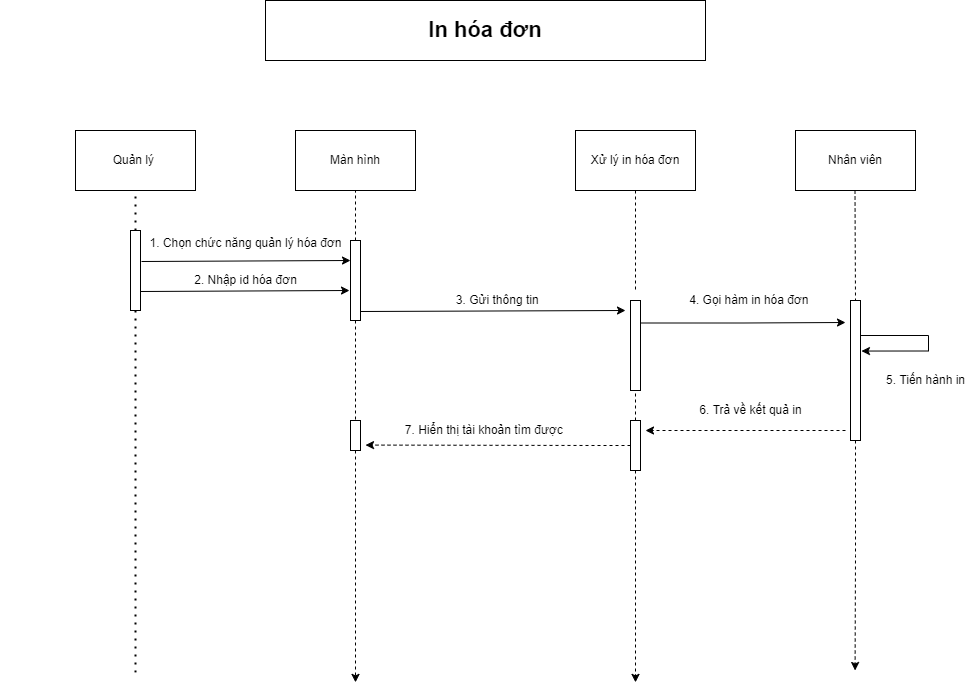

The diagram above was exported from draw.io. Its source (the exported page's mxGraphModel, read from the mxfile embedded in the PNG):
<mxGraphModel dx="1888" dy="649" grid="1" gridSize="10" guides="1" tooltips="1" connect="1" arrows="1" fold="1" page="1" pageScale="1" pageWidth="850" pageHeight="1100" math="0" shadow="0">
  <root>
    <mxCell id="0" />
    <mxCell id="1" parent="0" />
    <mxCell id="6xQARc-2DDXUco_oK4VA-1" value="&lt;b&gt;&lt;font style=&quot;font-size: 22px&quot;&gt;In hóa đơn&lt;/font&gt;&lt;/b&gt;" style="rounded=0;whiteSpace=wrap;html=1;" parent="1" vertex="1">
      <mxGeometry x="230" y="50" width="440" height="60" as="geometry" />
    </mxCell>
    <mxCell id="6xQARc-2DDXUco_oK4VA-2" value="Quản lý&amp;nbsp;" style="rounded=0;whiteSpace=wrap;html=1;" parent="1" vertex="1">
      <mxGeometry x="40" y="180" width="120" height="60" as="geometry" />
    </mxCell>
    <mxCell id="6xQARc-2DDXUco_oK4VA-3" value="Màn hình" style="rounded=0;whiteSpace=wrap;html=1;" parent="1" vertex="1">
      <mxGeometry x="260" y="180" width="120" height="60" as="geometry" />
    </mxCell>
    <mxCell id="6xQARc-2DDXUco_oK4VA-4" value="Xử lý in hóa đơn" style="rounded=0;whiteSpace=wrap;html=1;" parent="1" vertex="1">
      <mxGeometry x="540" y="180" width="120" height="60" as="geometry" />
    </mxCell>
    <mxCell id="6xQARc-2DDXUco_oK4VA-5" value="Nhân viên" style="rounded=0;whiteSpace=wrap;html=1;" parent="1" vertex="1">
      <mxGeometry x="760" y="180" width="120" height="60" as="geometry" />
    </mxCell>
    <mxCell id="6xQARc-2DDXUco_oK4VA-6" value="" style="rounded=0;whiteSpace=wrap;html=1;" parent="1" vertex="1">
      <mxGeometry x="95" y="280" width="10" height="80" as="geometry" />
    </mxCell>
    <mxCell id="wWkp6aKwl76RLvy1s-mF-8" style="edgeStyle=orthogonalEdgeStyle;rounded=0;orthogonalLoop=1;jettySize=auto;html=1;dashed=1;" parent="1" source="6xQARc-2DDXUco_oK4VA-8" edge="1">
      <mxGeometry relative="1" as="geometry">
        <mxPoint x="320" y="731.8823242187498" as="targetPoint" />
      </mxGeometry>
    </mxCell>
    <mxCell id="6xQARc-2DDXUco_oK4VA-8" value="" style="rounded=0;whiteSpace=wrap;html=1;" parent="1" vertex="1">
      <mxGeometry x="315" y="470" width="10" height="30" as="geometry" />
    </mxCell>
    <mxCell id="6xQARc-2DDXUco_oK4VA-9" value="" style="rounded=0;whiteSpace=wrap;html=1;" parent="1" vertex="1">
      <mxGeometry x="315" y="290" width="10" height="80" as="geometry" />
    </mxCell>
    <mxCell id="wWkp6aKwl76RLvy1s-mF-6" style="edgeStyle=orthogonalEdgeStyle;rounded=0;orthogonalLoop=1;jettySize=auto;html=1;exitX=0;exitY=0.5;exitDx=0;exitDy=0;entryX=0.446;entryY=1.229;entryDx=0;entryDy=0;entryPerimeter=0;dashed=1;" parent="1" source="6xQARc-2DDXUco_oK4VA-10" target="6xQARc-2DDXUco_oK4VA-49" edge="1">
      <mxGeometry relative="1" as="geometry" />
    </mxCell>
    <mxCell id="wWkp6aKwl76RLvy1s-mF-7" style="edgeStyle=orthogonalEdgeStyle;rounded=0;orthogonalLoop=1;jettySize=auto;html=1;dashed=1;" parent="1" source="6xQARc-2DDXUco_oK4VA-10" edge="1">
      <mxGeometry relative="1" as="geometry">
        <mxPoint x="600" y="731.882396024816" as="targetPoint" />
      </mxGeometry>
    </mxCell>
    <mxCell id="6xQARc-2DDXUco_oK4VA-10" value="" style="rounded=0;whiteSpace=wrap;html=1;" parent="1" vertex="1">
      <mxGeometry x="595" y="470" width="10" height="50" as="geometry" />
    </mxCell>
    <mxCell id="6xQARc-2DDXUco_oK4VA-11" value="" style="rounded=0;whiteSpace=wrap;html=1;" parent="1" vertex="1">
      <mxGeometry x="595" y="350" width="10" height="90" as="geometry" />
    </mxCell>
    <mxCell id="6xQARc-2DDXUco_oK4VA-18" value="" style="endArrow=none;dashed=1;html=1;dashPattern=1 3;strokeWidth=2;rounded=0;entryX=0.5;entryY=1;entryDx=0;entryDy=0;exitX=0.5;exitY=0;exitDx=0;exitDy=0;" parent="1" source="6xQARc-2DDXUco_oK4VA-6" target="6xQARc-2DDXUco_oK4VA-2" edge="1">
      <mxGeometry width="50" height="50" relative="1" as="geometry">
        <mxPoint x="400" y="390" as="sourcePoint" />
        <mxPoint x="450" y="340" as="targetPoint" />
      </mxGeometry>
    </mxCell>
    <mxCell id="6xQARc-2DDXUco_oK4VA-19" value="" style="endArrow=none;dashed=1;html=1;dashPattern=1 3;strokeWidth=2;rounded=0;exitX=0.5;exitY=1;exitDx=0;exitDy=0;" parent="1" source="6xQARc-2DDXUco_oK4VA-6" edge="1">
      <mxGeometry width="50" height="50" relative="1" as="geometry">
        <mxPoint x="110" y="290" as="sourcePoint" />
        <mxPoint x="100" y="721.88232421875" as="targetPoint" />
      </mxGeometry>
    </mxCell>
    <mxCell id="6xQARc-2DDXUco_oK4VA-22" value="" style="endArrow=none;dashed=1;html=1;rounded=0;entryX=0.5;entryY=1;entryDx=0;entryDy=0;exitX=0.5;exitY=0;exitDx=0;exitDy=0;" parent="1" source="6xQARc-2DDXUco_oK4VA-9" target="6xQARc-2DDXUco_oK4VA-3" edge="1">
      <mxGeometry width="50" height="50" relative="1" as="geometry">
        <mxPoint x="400" y="390" as="sourcePoint" />
        <mxPoint x="450" y="340" as="targetPoint" />
      </mxGeometry>
    </mxCell>
    <mxCell id="6xQARc-2DDXUco_oK4VA-23" value="" style="endArrow=none;dashed=1;html=1;rounded=0;exitX=0.5;exitY=1;exitDx=0;exitDy=0;" parent="1" source="6xQARc-2DDXUco_oK4VA-4" edge="1">
      <mxGeometry width="50" height="50" relative="1" as="geometry">
        <mxPoint x="330" y="300" as="sourcePoint" />
        <mxPoint x="600" y="340" as="targetPoint" />
      </mxGeometry>
    </mxCell>
    <mxCell id="6xQARc-2DDXUco_oK4VA-25" value="" style="endArrow=none;dashed=1;html=1;rounded=0;entryX=0.5;entryY=0;entryDx=0;entryDy=0;exitX=0.5;exitY=1;exitDx=0;exitDy=0;" parent="1" source="6xQARc-2DDXUco_oK4VA-9" target="6xQARc-2DDXUco_oK4VA-8" edge="1">
      <mxGeometry width="50" height="50" relative="1" as="geometry">
        <mxPoint x="350" y="320" as="sourcePoint" />
        <mxPoint x="350" y="270" as="targetPoint" />
      </mxGeometry>
    </mxCell>
    <mxCell id="6xQARc-2DDXUco_oK4VA-26" value="" style="endArrow=none;dashed=1;html=1;rounded=0;entryX=0.5;entryY=1;entryDx=0;entryDy=0;exitX=0.5;exitY=0;exitDx=0;exitDy=0;" parent="1" source="6xQARc-2DDXUco_oK4VA-10" target="6xQARc-2DDXUco_oK4VA-11" edge="1">
      <mxGeometry width="50" height="50" relative="1" as="geometry">
        <mxPoint x="610" y="250" as="sourcePoint" />
        <mxPoint x="610" y="370" as="targetPoint" />
      </mxGeometry>
    </mxCell>
    <mxCell id="6xQARc-2DDXUco_oK4VA-28" value="" style="endArrow=none;dashed=1;html=1;rounded=0;exitX=0.5;exitY=1;exitDx=0;exitDy=0;entryX=0.5;entryY=0;entryDx=0;entryDy=0;" parent="1" target="wWkp6aKwl76RLvy1s-mF-1" edge="1">
      <mxGeometry width="50" height="50" relative="1" as="geometry">
        <mxPoint x="819.5" y="240" as="sourcePoint" />
        <mxPoint x="820" y="340" as="targetPoint" />
      </mxGeometry>
    </mxCell>
    <mxCell id="6xQARc-2DDXUco_oK4VA-30" style="edgeStyle=orthogonalEdgeStyle;rounded=0;orthogonalLoop=1;jettySize=auto;html=1;exitX=1;exitY=0.25;exitDx=0;exitDy=0;" parent="1" source="6xQARc-2DDXUco_oK4VA-11" edge="1">
      <mxGeometry relative="1" as="geometry">
        <mxPoint x="810" y="372" as="targetPoint" />
      </mxGeometry>
    </mxCell>
    <mxCell id="6xQARc-2DDXUco_oK4VA-34" value="" style="endArrow=classic;html=1;rounded=0;exitX=1;exitY=0.5;exitDx=0;exitDy=0;entryX=-0.1;entryY=0.675;entryDx=0;entryDy=0;entryPerimeter=0;" parent="1" edge="1">
      <mxGeometry width="50" height="50" relative="1" as="geometry">
        <mxPoint x="106" y="311" as="sourcePoint" />
        <mxPoint x="315" y="310" as="targetPoint" />
      </mxGeometry>
    </mxCell>
    <mxCell id="6xQARc-2DDXUco_oK4VA-35" value="" style="endArrow=classic;html=1;rounded=0;exitX=1;exitY=0.5;exitDx=0;exitDy=0;entryX=-0.1;entryY=0.675;entryDx=0;entryDy=0;entryPerimeter=0;" parent="1" edge="1">
      <mxGeometry width="50" height="50" relative="1" as="geometry">
        <mxPoint x="105" y="341" as="sourcePoint" />
        <mxPoint x="314" y="340" as="targetPoint" />
      </mxGeometry>
    </mxCell>
    <mxCell id="6xQARc-2DDXUco_oK4VA-36" value="" style="endArrow=classic;html=1;rounded=0;exitX=1;exitY=0.5;exitDx=0;exitDy=0;" parent="1" edge="1">
      <mxGeometry width="50" height="50" relative="1" as="geometry">
        <mxPoint x="325" y="361" as="sourcePoint" />
        <mxPoint x="590" y="360" as="targetPoint" />
      </mxGeometry>
    </mxCell>
    <mxCell id="6xQARc-2DDXUco_oK4VA-44" value="&lt;font style=&quot;font-size: 12px&quot;&gt;&amp;nbsp; &amp;nbsp; &amp;nbsp; &amp;nbsp; &amp;nbsp; &amp;nbsp; &amp;nbsp; &amp;nbsp; &amp;nbsp; &amp;nbsp; &amp;nbsp; &amp;nbsp; &amp;nbsp; &amp;nbsp; &amp;nbsp; &amp;nbsp; &amp;nbsp; &amp;nbsp; &amp;nbsp; &amp;nbsp; &amp;nbsp; 1. Chọn chức năng quản lý hóa đơn&lt;/font&gt;" style="text;html=1;align=center;verticalAlign=middle;resizable=0;points=[];autosize=1;strokeColor=none;fillColor=none;fontSize=22;" parent="1" vertex="1">
      <mxGeometry x="-35" y="270" width="350" height="40" as="geometry" />
    </mxCell>
    <mxCell id="6xQARc-2DDXUco_oK4VA-47" value="&amp;nbsp; &amp;nbsp; &amp;nbsp; &amp;nbsp; &amp;nbsp; &amp;nbsp; &amp;nbsp; &amp;nbsp; &amp;nbsp; &amp;nbsp; &amp;nbsp; &amp;nbsp; &amp;nbsp; &amp;nbsp; &amp;nbsp; &amp;nbsp; &amp;nbsp; &amp;nbsp; &amp;nbsp; &amp;nbsp; &amp;nbsp; &amp;nbsp; &amp;nbsp; &amp;nbsp; &amp;nbsp; &amp;nbsp; &amp;nbsp; &amp;nbsp; &amp;nbsp; &amp;nbsp; &amp;nbsp; &amp;nbsp; &amp;nbsp; &amp;nbsp; &amp;nbsp; &amp;nbsp; &amp;nbsp; 3. Gửi thông tin&amp;nbsp;" style="text;html=1;align=center;verticalAlign=middle;resizable=0;points=[];autosize=1;strokeColor=none;fillColor=none;fontSize=12;" parent="1" vertex="1">
      <mxGeometry x="165" y="340" width="350" height="20" as="geometry" />
    </mxCell>
    <mxCell id="6xQARc-2DDXUco_oK4VA-49" value="&amp;nbsp; &amp;nbsp; &amp;nbsp; &amp;nbsp; &amp;nbsp; &amp;nbsp; &amp;nbsp; &amp;nbsp; &amp;nbsp; &amp;nbsp; &amp;nbsp; &amp;nbsp; &amp;nbsp; &amp;nbsp; &amp;nbsp; &amp;nbsp; &amp;nbsp; &amp;nbsp; &amp;nbsp; &amp;nbsp; &amp;nbsp; &amp;nbsp; &amp;nbsp; &amp;nbsp; &amp;nbsp; &amp;nbsp; &amp;nbsp; &amp;nbsp; &amp;nbsp; &amp;nbsp;7. Hiển thị tài khoản tìm được" style="text;html=1;align=center;verticalAlign=middle;resizable=0;points=[];autosize=1;strokeColor=none;fillColor=none;fontSize=12;" parent="1" vertex="1">
      <mxGeometry x="165" y="470" width="370" height="20" as="geometry" />
    </mxCell>
    <mxCell id="6xQARc-2DDXUco_oK4VA-51" value="&amp;nbsp; &amp;nbsp; &amp;nbsp; &amp;nbsp; &amp;nbsp; &amp;nbsp; &amp;nbsp; &amp;nbsp; &amp;nbsp; &amp;nbsp; &amp;nbsp; &amp;nbsp; &amp;nbsp; &amp;nbsp; &amp;nbsp; &amp;nbsp; &amp;nbsp; &amp;nbsp; &amp;nbsp; &amp;nbsp; &amp;nbsp; &amp;nbsp; 4. Gọi hàm in hóa đơn" style="text;html=1;align=center;verticalAlign=middle;resizable=0;points=[];autosize=1;strokeColor=none;fillColor=none;fontSize=12;" parent="1" vertex="1">
      <mxGeometry x="500" y="340" width="280" height="20" as="geometry" />
    </mxCell>
    <mxCell id="wWkp6aKwl76RLvy1s-mF-4" style="edgeStyle=orthogonalEdgeStyle;rounded=0;orthogonalLoop=1;jettySize=auto;html=1;exitX=1;exitY=0.25;exitDx=0;exitDy=0;entryX=1.094;entryY=0.361;entryDx=0;entryDy=0;entryPerimeter=0;" parent="1" source="wWkp6aKwl76RLvy1s-mF-1" target="wWkp6aKwl76RLvy1s-mF-1" edge="1">
      <mxGeometry relative="1" as="geometry">
        <mxPoint x="960" y="400" as="targetPoint" />
        <Array as="points">
          <mxPoint x="893" y="385" />
          <mxPoint x="893" y="400" />
        </Array>
      </mxGeometry>
    </mxCell>
    <mxCell id="wWkp6aKwl76RLvy1s-mF-10" style="edgeStyle=orthogonalEdgeStyle;rounded=0;orthogonalLoop=1;jettySize=auto;html=1;exitX=0.5;exitY=1;exitDx=0;exitDy=0;dashed=1;" parent="1" source="wWkp6aKwl76RLvy1s-mF-1" edge="1">
      <mxGeometry relative="1" as="geometry">
        <mxPoint x="819.5882352941176" y="719.9999999999998" as="targetPoint" />
      </mxGeometry>
    </mxCell>
    <mxCell id="wWkp6aKwl76RLvy1s-mF-1" value="" style="rounded=0;whiteSpace=wrap;html=1;" parent="1" vertex="1">
      <mxGeometry x="815" y="350" width="10" height="140" as="geometry" />
    </mxCell>
    <mxCell id="wWkp6aKwl76RLvy1s-mF-2" value="&amp;nbsp; &amp;nbsp; &amp;nbsp; &amp;nbsp; &amp;nbsp; &amp;nbsp; &amp;nbsp; &amp;nbsp; &amp;nbsp; &amp;nbsp; &amp;nbsp; &amp;nbsp; &amp;nbsp; &amp;nbsp; &amp;nbsp; 5. Tiến hành in" style="text;html=1;align=center;verticalAlign=middle;resizable=0;points=[];autosize=1;strokeColor=none;fillColor=none;" parent="1" vertex="1">
      <mxGeometry x="745" y="420" width="190" height="20" as="geometry" />
    </mxCell>
    <mxCell id="wWkp6aKwl76RLvy1s-mF-3" value="" style="endArrow=classic;html=1;rounded=0;dashed=1;" parent="1" edge="1">
      <mxGeometry width="50" height="50" relative="1" as="geometry">
        <mxPoint x="810" y="480" as="sourcePoint" />
        <mxPoint x="610" y="480" as="targetPoint" />
      </mxGeometry>
    </mxCell>
    <mxCell id="wWkp6aKwl76RLvy1s-mF-5" value="&amp;nbsp; &amp;nbsp; &amp;nbsp; &amp;nbsp; &amp;nbsp; &amp;nbsp; &amp;nbsp; &amp;nbsp; &amp;nbsp; &amp;nbsp; &amp;nbsp; &amp;nbsp; &amp;nbsp; &amp;nbsp; &amp;nbsp; &amp;nbsp; &amp;nbsp; &amp;nbsp; &amp;nbsp; &amp;nbsp;6. Trả về kết quả in" style="text;html=1;align=center;verticalAlign=middle;resizable=0;points=[];autosize=1;strokeColor=none;fillColor=none;" parent="1" vertex="1">
      <mxGeometry x="525" y="450" width="250" height="20" as="geometry" />
    </mxCell>
    <mxCell id="wWkp6aKwl76RLvy1s-mF-11" value="&amp;nbsp; &amp;nbsp; &amp;nbsp; &amp;nbsp; &amp;nbsp; &amp;nbsp; &amp;nbsp; &amp;nbsp; &amp;nbsp; &amp;nbsp; &amp;nbsp; &amp;nbsp; &amp;nbsp; &amp;nbsp; &amp;nbsp; &amp;nbsp; &amp;nbsp; &amp;nbsp; &amp;nbsp; &amp;nbsp; &amp;nbsp; &amp;nbsp; &amp;nbsp; &amp;nbsp; &amp;nbsp; &amp;nbsp; &amp;nbsp; 2. Nhập id hóa đơn" style="text;html=1;align=center;verticalAlign=middle;resizable=0;points=[];autosize=1;strokeColor=none;fillColor=none;" parent="1" vertex="1">
      <mxGeometry x="-30" y="320" width="300" height="20" as="geometry" />
    </mxCell>
  </root>
</mxGraphModel>